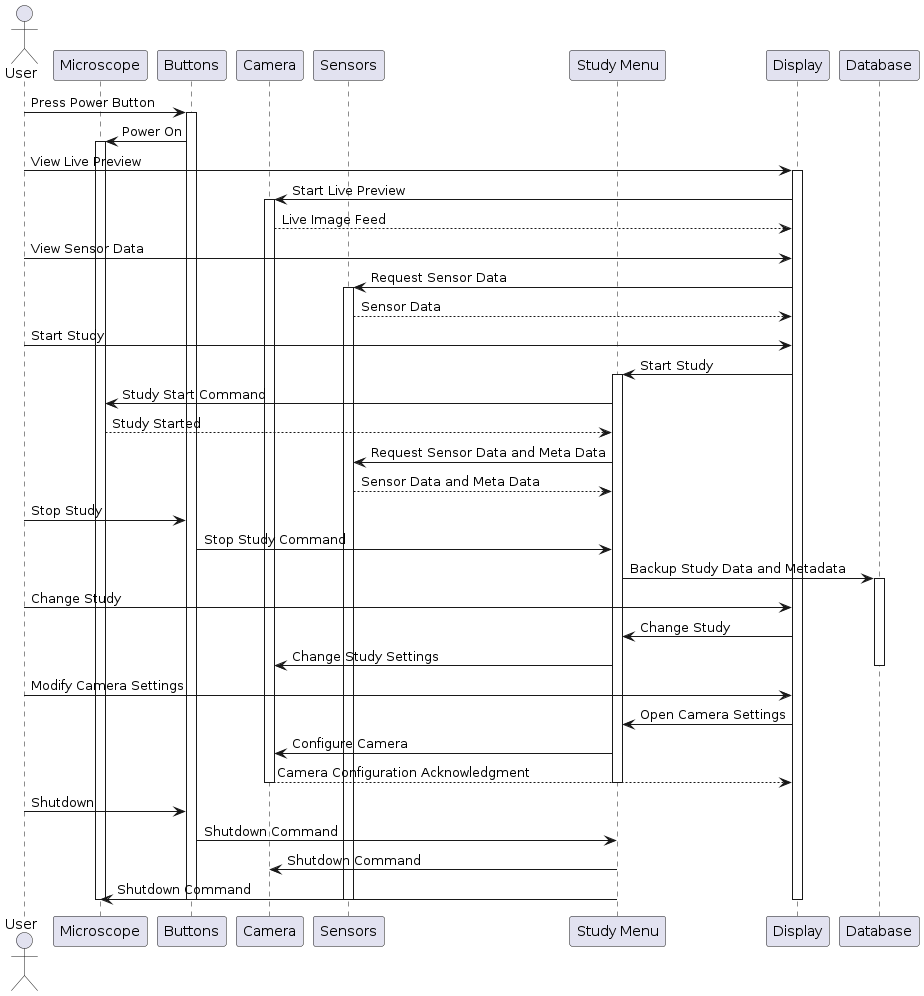

The diagram above was rendered by PlantUML. Its source (embedded in the PNG):
@startuml
actor User
participant "Microscope" as microscope
participant "Buttons" as buttons
participant "Camera" as camera
participant "Sensors" as sensors
participant "Study Menu" as software
participant "Display" as screen
participant "Database" as db
User -> buttons: Press Power Button
activate buttons
buttons -> microscope: Power On
activate microscope
User -> screen: View Live Preview
activate screen
screen -> camera: Start Live Preview
activate camera
camera --> screen: Live Image Feed
User -> screen: View Sensor Data
screen -> sensors: Request Sensor Data
activate sensors
sensors --> screen: Sensor Data
User -> screen: Start Study
screen -> software: Start Study
activate software
software -> microscope: Study Start Command


microscope --> software: Study Started
software ->sensors: Request Sensor Data and Meta Data
sensors -->software: Sensor Data and Meta Data
User -> buttons: Stop Study
buttons -> software: Stop Study Command
software -> db: Backup Study Data and Metadata
activate db
User -> screen: Change Study
screen -> software: Change Study
software -> camera: Change Study Settings
deactivate db
User -> screen: Modify Camera Settings
screen -> software: Open Camera Settings


software -> camera: Configure Camera

camera --> screen: Camera Configuration Acknowledgment
deactivate camera

deactivate software
User->buttons: Shutdown
buttons ->software: Shutdown Command
software ->camera: Shutdown Command
software ->microscope: Shutdown Command
 deactivate screen
 deactivate buttons
 deactivate microscope
 deactivate sensors
@enduml